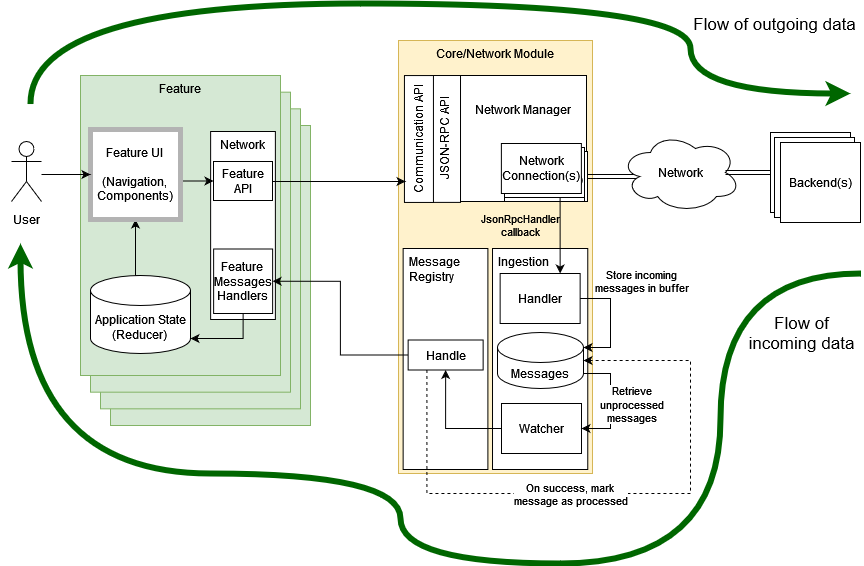

The diagram above was exported from draw.io. Its source (the exported page's mxGraphModel, read from the mxfile embedded in the PNG):
<mxGraphModel dx="2249" dy="737" grid="1" gridSize="10" guides="1" tooltips="1" connect="1" arrows="1" fold="1" page="1" pageScale="1" pageWidth="827" pageHeight="1169" background="#ffffff" math="0" shadow="0">
  <root>
    <mxCell id="0" />
    <mxCell id="1" parent="0" />
    <mxCell id="lW4brVpSvf_u8V7dRget-16" value="&lt;div&gt;Core/Network Module&lt;/div&gt;" style="whiteSpace=wrap;html=1;fillColor=#fff2cc;strokeColor=#d6b656;verticalAlign=top;" parent="1" vertex="1">
      <mxGeometry x="268" y="157" width="194" height="433" as="geometry" />
    </mxCell>
    <mxCell id="lW4brVpSvf_u8V7dRget-11" style="edgeStyle=orthogonalEdgeStyle;shape=link;rounded=0;orthogonalLoop=1;jettySize=auto;html=1;exitX=0.16;exitY=0.55;exitDx=0;exitDy=0;exitPerimeter=0;entryX=1;entryY=0.5;entryDx=0;entryDy=0;" parent="1" source="lW4brVpSvf_u8V7dRget-4" target="lW4brVpSvf_u8V7dRget-9" edge="1">
      <mxGeometry relative="1" as="geometry" />
    </mxCell>
    <mxCell id="lW4brVpSvf_u8V7dRget-4" value="Network" style="ellipse;shape=cloud;whiteSpace=wrap;html=1;" parent="1" vertex="1">
      <mxGeometry x="490" y="249" width="120" height="80" as="geometry" />
    </mxCell>
    <mxCell id="lW4brVpSvf_u8V7dRget-6" style="edgeStyle=orthogonalEdgeStyle;rounded=0;orthogonalLoop=1;jettySize=auto;html=1;exitX=0;exitY=0.5;exitDx=0;exitDy=0;entryX=0.875;entryY=0.5;entryDx=0;entryDy=0;entryPerimeter=0;shape=link;" parent="1" source="lW4brVpSvf_u8V7dRget-5" target="lW4brVpSvf_u8V7dRget-4" edge="1">
      <mxGeometry relative="1" as="geometry" />
    </mxCell>
    <mxCell id="lW4brVpSvf_u8V7dRget-5" value="Backend(s)" style="whiteSpace=wrap;html=1;aspect=fixed;" parent="1" vertex="1">
      <mxGeometry x="640" y="249" width="80" height="80" as="geometry" />
    </mxCell>
    <mxCell id="lW4brVpSvf_u8V7dRget-21" value="Backend(s)" style="whiteSpace=wrap;html=1;aspect=fixed;" parent="1" vertex="1">
      <mxGeometry x="644" y="254" width="80" height="80" as="geometry" />
    </mxCell>
    <mxCell id="lW4brVpSvf_u8V7dRget-22" value="Backend(s)" style="whiteSpace=wrap;html=1;aspect=fixed;" parent="1" vertex="1">
      <mxGeometry x="650" y="259" width="80" height="80" as="geometry" />
    </mxCell>
    <mxCell id="mjwXZKzMvDLEBIIl38d1-16" value="" style="endArrow=classic;html=1;strokeWidth=6;edgeStyle=orthogonalEdgeStyle;curved=1;strokeColor=#006600;" parent="1" edge="1">
      <mxGeometry width="50" height="50" relative="1" as="geometry">
        <mxPoint x="730" y="390" as="sourcePoint" />
        <mxPoint x="-110" y="360" as="targetPoint" />
        <Array as="points">
          <mxPoint x="590" y="390" />
          <mxPoint x="590" y="680" />
          <mxPoint x="270" y="680" />
          <mxPoint x="270" y="590" />
          <mxPoint x="-110" y="590" />
        </Array>
      </mxGeometry>
    </mxCell>
    <mxCell id="mjwXZKzMvDLEBIIl38d1-17" value="&lt;div&gt;Flow of&lt;/div&gt;&lt;div&gt;incoming data&lt;/div&gt;" style="edgeLabel;html=1;align=center;verticalAlign=middle;resizable=0;points=[];fontSize=17;rotation=0;labelBackgroundColor=none;" parent="mjwXZKzMvDLEBIIl38d1-16" vertex="1" connectable="0">
      <mxGeometry x="-0.7468" y="16" relative="1" as="geometry">
        <mxPoint x="64" y="15" as="offset" />
      </mxGeometry>
    </mxCell>
    <mxCell id="mjwXZKzMvDLEBIIl38d1-20" value="" style="endArrow=classic;html=1;fontSize=17;strokeColor=#006600;strokeWidth=6;edgeStyle=orthogonalEdgeStyle;curved=1;" parent="1" edge="1">
      <mxGeometry width="50" height="50" relative="1" as="geometry">
        <mxPoint x="-100" y="220.03" as="sourcePoint" />
        <mxPoint x="720" y="210.03" as="targetPoint" />
        <Array as="points">
          <mxPoint x="-100" y="120.03" />
          <mxPoint x="560" y="120.03" />
          <mxPoint x="560" y="210.03" />
        </Array>
      </mxGeometry>
    </mxCell>
    <mxCell id="mjwXZKzMvDLEBIIl38d1-25" value="Flow of outgoing data" style="edgeLabel;html=1;align=center;verticalAlign=middle;resizable=0;points=[];fontSize=17;" parent="mjwXZKzMvDLEBIIl38d1-20" vertex="1" connectable="0">
      <mxGeometry x="0.3169" y="4" relative="1" as="geometry">
        <mxPoint x="179" y="24" as="offset" />
      </mxGeometry>
    </mxCell>
    <mxCell id="lW4brVpSvf_u8V7dRget-7" value="Network Manager&lt;br&gt;&lt;br&gt;&lt;br&gt;&lt;br&gt;&lt;br&gt;" style="whiteSpace=wrap;html=1;aspect=fixed;" parent="1" vertex="1">
      <mxGeometry x="330" y="192" width="126" height="126" as="geometry" />
    </mxCell>
    <mxCell id="lW4brVpSvf_u8V7dRget-9" value="Network Connection" style="rounded=0;whiteSpace=wrap;html=1;" parent="1" vertex="1">
      <mxGeometry x="377" y="268" width="80" height="50" as="geometry" />
    </mxCell>
    <mxCell id="lW4brVpSvf_u8V7dRget-12" value="Network Connection(s)" style="rounded=0;whiteSpace=wrap;html=1;" parent="1" vertex="1">
      <mxGeometry x="374" y="268" width="80" height="50" as="geometry" />
    </mxCell>
    <mxCell id="lW4brVpSvf_u8V7dRget-17" value="JSON-RPC API" style="rounded=0;whiteSpace=wrap;html=1;rotation=-90;" parent="1" vertex="1">
      <mxGeometry x="251.57" y="240.45" width="126.88" height="30" as="geometry" />
    </mxCell>
    <mxCell id="lW4brVpSvf_u8V7dRget-23" value="Network Connection(s)" style="rounded=0;whiteSpace=wrap;html=1;" parent="1" vertex="1">
      <mxGeometry x="374" y="264" width="80" height="50" as="geometry" />
    </mxCell>
    <mxCell id="lW4brVpSvf_u8V7dRget-24" value="Network Connection(s)" style="rounded=0;whiteSpace=wrap;html=1;" parent="1" vertex="1">
      <mxGeometry x="370.88" y="260" width="80" height="50" as="geometry" />
    </mxCell>
    <mxCell id="lW4brVpSvf_u8V7dRget-20" value="&lt;div&gt;Ingestion&lt;br&gt;&lt;/div&gt;&lt;div&gt;&lt;br&gt;&lt;/div&gt;&lt;div&gt;&lt;br&gt;&lt;/div&gt;&lt;div&gt;&lt;br&gt;&lt;/div&gt;&lt;div&gt;&lt;br&gt;&lt;/div&gt;&lt;div&gt;&lt;br&gt;&lt;/div&gt;&lt;div&gt;&lt;br&gt;&lt;/div&gt;&lt;div&gt;&lt;br&gt;&lt;/div&gt;" style="whiteSpace=wrap;html=1;spacingLeft=4;align=left;verticalAlign=top;" parent="1" vertex="1">
      <mxGeometry x="362.01" y="365" width="95.25" height="221" as="geometry" />
    </mxCell>
    <mxCell id="lW4brVpSvf_u8V7dRget-29" value="Handler" style="rounded=0;whiteSpace=wrap;html=1;" parent="1" vertex="1">
      <mxGeometry x="369.64" y="390" width="80" height="50" as="geometry" />
    </mxCell>
    <mxCell id="mjwXZKzMvDLEBIIl38d1-4" value="Watcher" style="rounded=0;whiteSpace=wrap;html=1;" parent="1" vertex="1">
      <mxGeometry x="371" y="520" width="80" height="50" as="geometry" />
    </mxCell>
    <mxCell id="983Fdo5BrovMjfz1vrU3-3" value="&lt;div&gt;Message&lt;/div&gt;&lt;div&gt;Registry&lt;/div&gt;" style="whiteSpace=wrap;html=1;verticalAlign=top;align=left;spacingLeft=4;" vertex="1" parent="1">
      <mxGeometry x="272.64" y="365" width="84.75" height="221" as="geometry" />
    </mxCell>
    <mxCell id="983Fdo5BrovMjfz1vrU3-5" style="edgeStyle=orthogonalEdgeStyle;rounded=0;orthogonalLoop=1;jettySize=auto;html=1;exitX=0.75;exitY=1;exitDx=0;exitDy=0;entryX=0.75;entryY=0;entryDx=0;entryDy=0;" edge="1" parent="1" source="lW4brVpSvf_u8V7dRget-23" target="lW4brVpSvf_u8V7dRget-29">
      <mxGeometry relative="1" as="geometry">
        <Array as="points">
          <mxPoint x="430" y="314" />
        </Array>
      </mxGeometry>
    </mxCell>
    <mxCell id="983Fdo5BrovMjfz1vrU3-7" value="&lt;div&gt;JsonRpcHandler&lt;/div&gt;&lt;div&gt;callback&lt;/div&gt;" style="edgeLabel;html=1;align=center;verticalAlign=middle;resizable=0;points=[];labelBackgroundColor=none;" vertex="1" connectable="0" parent="983Fdo5BrovMjfz1vrU3-5">
      <mxGeometry x="-0.2809" y="2" relative="1" as="geometry">
        <mxPoint x="-42" y="3" as="offset" />
      </mxGeometry>
    </mxCell>
    <mxCell id="lW4brVpSvf_u8V7dRget-28" value="Messages" style="shape=cylinder3;whiteSpace=wrap;html=1;boundedLbl=1;backgroundOutline=1;size=15;" parent="1" vertex="1">
      <mxGeometry x="367" y="449" width="86" height="56" as="geometry" />
    </mxCell>
    <mxCell id="mjwXZKzMvDLEBIIl38d1-2" style="edgeStyle=orthogonalEdgeStyle;rounded=0;orthogonalLoop=1;jettySize=auto;html=1;exitX=1;exitY=0.5;exitDx=0;exitDy=0;entryX=1;entryY=0;entryDx=0;entryDy=15;entryPerimeter=0;" parent="1" source="lW4brVpSvf_u8V7dRget-29" target="lW4brVpSvf_u8V7dRget-28" edge="1">
      <mxGeometry relative="1" as="geometry">
        <Array as="points">
          <mxPoint x="480" y="415" />
          <mxPoint x="480" y="464" />
        </Array>
      </mxGeometry>
    </mxCell>
    <mxCell id="mjwXZKzMvDLEBIIl38d1-3" value="&lt;div&gt;Store incoming&lt;/div&gt;&lt;div&gt;messages in buffer&lt;/div&gt;" style="edgeLabel;html=1;align=center;verticalAlign=middle;resizable=0;points=[];" parent="mjwXZKzMvDLEBIIl38d1-2" vertex="1" connectable="0">
      <mxGeometry x="0.0671" y="-4" relative="1" as="geometry">
        <mxPoint x="34" y="-44" as="offset" />
      </mxGeometry>
    </mxCell>
    <mxCell id="983Fdo5BrovMjfz1vrU3-9" value="&lt;div&gt;Communication API&lt;/div&gt;" style="rounded=0;whiteSpace=wrap;html=1;rotation=-90;" vertex="1" parent="1">
      <mxGeometry x="225" y="241" width="126.88" height="29" as="geometry" />
    </mxCell>
    <mxCell id="983Fdo5BrovMjfz1vrU3-29" value="" style="group" vertex="1" connectable="0" parent="1">
      <mxGeometry x="-130" y="192" width="310" height="350" as="geometry" />
    </mxCell>
    <mxCell id="983Fdo5BrovMjfz1vrU3-18" value="" style="group" vertex="1" connectable="0" parent="983Fdo5BrovMjfz1vrU3-29">
      <mxGeometry x="80" width="230" height="350" as="geometry" />
    </mxCell>
    <mxCell id="983Fdo5BrovMjfz1vrU3-16" value="&lt;div&gt;Feature&lt;/div&gt;" style="whiteSpace=wrap;html=1;fillColor=#d5e8d4;strokeColor=#82b366;verticalAlign=top;" vertex="1" parent="983Fdo5BrovMjfz1vrU3-18">
      <mxGeometry x="30" y="50" width="200" height="300" as="geometry" />
    </mxCell>
    <mxCell id="983Fdo5BrovMjfz1vrU3-15" value="&lt;div&gt;Feature&lt;/div&gt;" style="whiteSpace=wrap;html=1;fillColor=#d5e8d4;strokeColor=#82b366;verticalAlign=top;" vertex="1" parent="983Fdo5BrovMjfz1vrU3-18">
      <mxGeometry x="20" y="33.333333333333336" width="200" height="300" as="geometry" />
    </mxCell>
    <mxCell id="983Fdo5BrovMjfz1vrU3-14" value="&lt;div&gt;Feature&lt;/div&gt;" style="whiteSpace=wrap;html=1;fillColor=#d5e8d4;strokeColor=#82b366;verticalAlign=top;" vertex="1" parent="983Fdo5BrovMjfz1vrU3-18">
      <mxGeometry x="10" y="16.666666666666668" width="200" height="300" as="geometry" />
    </mxCell>
    <mxCell id="983Fdo5BrovMjfz1vrU3-11" value="&lt;div&gt;Feature&lt;/div&gt;" style="whiteSpace=wrap;html=1;fillColor=#d5e8d4;strokeColor=#82b366;verticalAlign=top;" vertex="1" parent="983Fdo5BrovMjfz1vrU3-18">
      <mxGeometry width="200" height="300" as="geometry" />
    </mxCell>
    <mxCell id="983Fdo5BrovMjfz1vrU3-26" style="edgeStyle=orthogonalEdgeStyle;rounded=0;orthogonalLoop=1;jettySize=auto;html=1;exitX=0.5;exitY=0;exitDx=0;exitDy=0;exitPerimeter=0;entryX=0.5;entryY=1;entryDx=0;entryDy=0;" edge="1" parent="983Fdo5BrovMjfz1vrU3-18" source="983Fdo5BrovMjfz1vrU3-13" target="983Fdo5BrovMjfz1vrU3-22">
      <mxGeometry relative="1" as="geometry">
        <Array as="points">
          <mxPoint x="55" y="200" />
        </Array>
      </mxGeometry>
    </mxCell>
    <mxCell id="983Fdo5BrovMjfz1vrU3-13" value="&lt;div&gt;Application State&lt;/div&gt;&lt;div&gt;(Reducer)&lt;br&gt;&lt;/div&gt;" style="shape=cylinder3;whiteSpace=wrap;html=1;boundedLbl=1;backgroundOutline=1;size=15;" vertex="1" parent="983Fdo5BrovMjfz1vrU3-18">
      <mxGeometry x="10" y="200" width="100" height="78" as="geometry" />
    </mxCell>
    <mxCell id="983Fdo5BrovMjfz1vrU3-19" value="Network" style="whiteSpace=wrap;html=1;verticalAlign=top;" vertex="1" parent="983Fdo5BrovMjfz1vrU3-18">
      <mxGeometry x="130.13" y="56" width="64.75" height="188" as="geometry" />
    </mxCell>
    <mxCell id="983Fdo5BrovMjfz1vrU3-20" value="Feature&lt;div&gt;API&lt;/div&gt;" style="rounded=0;whiteSpace=wrap;html=1;rotation=0;" vertex="1" parent="983Fdo5BrovMjfz1vrU3-18">
      <mxGeometry x="133" y="86" width="59" height="39" as="geometry" />
    </mxCell>
    <mxCell id="983Fdo5BrovMjfz1vrU3-33" style="edgeStyle=orthogonalEdgeStyle;rounded=0;orthogonalLoop=1;jettySize=auto;html=1;exitX=0.5;exitY=1;exitDx=0;exitDy=0;entryX=1;entryY=1;entryDx=0;entryDy=-15;entryPerimeter=0;" edge="1" parent="983Fdo5BrovMjfz1vrU3-18" source="983Fdo5BrovMjfz1vrU3-21" target="983Fdo5BrovMjfz1vrU3-13">
      <mxGeometry relative="1" as="geometry">
        <Array as="points">
          <mxPoint x="163" y="263" />
        </Array>
      </mxGeometry>
    </mxCell>
    <mxCell id="983Fdo5BrovMjfz1vrU3-21" value="Feature&lt;br&gt;Messages&lt;br&gt;Handlers" style="rounded=0;whiteSpace=wrap;html=1;rotation=0;" vertex="1" parent="983Fdo5BrovMjfz1vrU3-18">
      <mxGeometry x="133.13" y="173.5" width="59" height="64.5" as="geometry" />
    </mxCell>
    <mxCell id="983Fdo5BrovMjfz1vrU3-25" style="edgeStyle=orthogonalEdgeStyle;rounded=0;orthogonalLoop=1;jettySize=auto;html=1;exitX=1;exitY=0.5;exitDx=0;exitDy=0;entryX=0;entryY=0.5;entryDx=0;entryDy=0;" edge="1" parent="983Fdo5BrovMjfz1vrU3-18" source="983Fdo5BrovMjfz1vrU3-22" target="983Fdo5BrovMjfz1vrU3-20">
      <mxGeometry relative="1" as="geometry">
        <Array as="points">
          <mxPoint x="100" y="106" />
        </Array>
      </mxGeometry>
    </mxCell>
    <mxCell id="983Fdo5BrovMjfz1vrU3-22" value="&lt;div&gt;Feature UI&lt;/div&gt;&lt;div&gt;&lt;br&gt;&lt;/div&gt;&lt;div&gt;(Navigation,&lt;/div&gt;&lt;div&gt;Components)&lt;br&gt;&lt;/div&gt;" style="whiteSpace=wrap;html=1;aspect=fixed;strokeWidth=5;strokeColor=#B3B3B3;" vertex="1" parent="983Fdo5BrovMjfz1vrU3-18">
      <mxGeometry x="10" y="54" width="90" height="90" as="geometry" />
    </mxCell>
    <mxCell id="983Fdo5BrovMjfz1vrU3-27" style="edgeStyle=orthogonalEdgeStyle;rounded=0;orthogonalLoop=1;jettySize=auto;html=1;entryX=0;entryY=0.5;entryDx=0;entryDy=0;" edge="1" parent="983Fdo5BrovMjfz1vrU3-29" source="mjwXZKzMvDLEBIIl38d1-21" target="983Fdo5BrovMjfz1vrU3-22">
      <mxGeometry relative="1" as="geometry">
        <Array as="points">
          <mxPoint x="50" y="99" />
          <mxPoint x="50" y="99" />
        </Array>
      </mxGeometry>
    </mxCell>
    <mxCell id="mjwXZKzMvDLEBIIl38d1-21" value="&lt;font style=&quot;font-size: 12px&quot;&gt;User&lt;/font&gt;" style="shape=umlActor;verticalLabelPosition=bottom;verticalAlign=top;html=1;outlineConnect=0;labelBackgroundColor=none;fontSize=17;strokeWidth=1;" parent="983Fdo5BrovMjfz1vrU3-29" vertex="1">
      <mxGeometry x="11" y="66" width="30" height="60" as="geometry" />
    </mxCell>
    <mxCell id="983Fdo5BrovMjfz1vrU3-28" style="edgeStyle=orthogonalEdgeStyle;rounded=0;orthogonalLoop=1;jettySize=auto;html=1;exitX=1;exitY=0.5;exitDx=0;exitDy=0;" edge="1" parent="1" source="983Fdo5BrovMjfz1vrU3-20">
      <mxGeometry relative="1" as="geometry">
        <mxPoint x="275" y="298" as="targetPoint" />
        <Array as="points">
          <mxPoint x="275" y="298" />
        </Array>
      </mxGeometry>
    </mxCell>
    <mxCell id="mjwXZKzMvDLEBIIl38d1-6" style="edgeStyle=orthogonalEdgeStyle;rounded=0;orthogonalLoop=1;jettySize=auto;html=1;exitX=1;exitY=1;exitDx=0;exitDy=-15;exitPerimeter=0;entryX=1;entryY=0.5;entryDx=0;entryDy=0;" parent="1" source="lW4brVpSvf_u8V7dRget-28" target="mjwXZKzMvDLEBIIl38d1-4" edge="1">
      <mxGeometry relative="1" as="geometry">
        <Array as="points">
          <mxPoint x="480" y="490" />
          <mxPoint x="480" y="545" />
        </Array>
      </mxGeometry>
    </mxCell>
    <mxCell id="mjwXZKzMvDLEBIIl38d1-7" value="&lt;div&gt;Retrieve&lt;/div&gt;&lt;div&gt;unprocessed&lt;/div&gt;messages" style="edgeLabel;html=1;align=center;verticalAlign=middle;resizable=0;points=[];labelBackgroundColor=default;" parent="mjwXZKzMvDLEBIIl38d1-6" vertex="1" connectable="0">
      <mxGeometry x="0.2121" y="3" relative="1" as="geometry">
        <mxPoint x="17" y="-10" as="offset" />
      </mxGeometry>
    </mxCell>
    <mxCell id="983Fdo5BrovMjfz1vrU3-30" style="edgeStyle=orthogonalEdgeStyle;rounded=0;orthogonalLoop=1;jettySize=auto;html=1;exitX=0;exitY=0.5;exitDx=0;exitDy=0;entryX=0.5;entryY=1;entryDx=0;entryDy=0;" edge="1" parent="1" source="mjwXZKzMvDLEBIIl38d1-4" target="983Fdo5BrovMjfz1vrU3-31">
      <mxGeometry relative="1" as="geometry">
        <mxPoint x="300" y="545" as="targetPoint" />
      </mxGeometry>
    </mxCell>
    <mxCell id="983Fdo5BrovMjfz1vrU3-32" style="edgeStyle=orthogonalEdgeStyle;rounded=0;orthogonalLoop=1;jettySize=auto;html=1;exitX=0;exitY=0.5;exitDx=0;exitDy=0;entryX=1;entryY=0.5;entryDx=0;entryDy=0;" edge="1" parent="1" source="983Fdo5BrovMjfz1vrU3-31" target="983Fdo5BrovMjfz1vrU3-21">
      <mxGeometry relative="1" as="geometry" />
    </mxCell>
    <mxCell id="983Fdo5BrovMjfz1vrU3-31" value="Handle" style="whiteSpace=wrap;html=1;" vertex="1" parent="1">
      <mxGeometry x="277.64" y="456.5" width="75" height="30" as="geometry" />
    </mxCell>
    <mxCell id="mjwXZKzMvDLEBIIl38d1-12" style="edgeStyle=orthogonalEdgeStyle;rounded=0;orthogonalLoop=1;jettySize=auto;html=1;dashed=1;exitX=0.25;exitY=1;exitDx=0;exitDy=0;entryX=1;entryY=0.5;entryDx=0;entryDy=0;entryPerimeter=0;" parent="1" source="983Fdo5BrovMjfz1vrU3-31" target="lW4brVpSvf_u8V7dRget-28" edge="1">
      <mxGeometry relative="1" as="geometry">
        <mxPoint x="190" y="580" as="sourcePoint" />
        <mxPoint x="500" y="580" as="targetPoint" />
        <Array as="points">
          <mxPoint x="296" y="610" />
          <mxPoint x="560" y="610" />
          <mxPoint x="560" y="477" />
        </Array>
      </mxGeometry>
    </mxCell>
    <mxCell id="mjwXZKzMvDLEBIIl38d1-14" value="On success, mark&lt;br&gt;message as processed" style="edgeLabel;html=1;align=center;verticalAlign=middle;resizable=0;points=[];labelBackgroundColor=default;" parent="mjwXZKzMvDLEBIIl38d1-12" vertex="1" connectable="0">
      <mxGeometry x="0.05" y="1" relative="1" as="geometry">
        <mxPoint x="-62" y="1" as="offset" />
      </mxGeometry>
    </mxCell>
  </root>
</mxGraphModel>